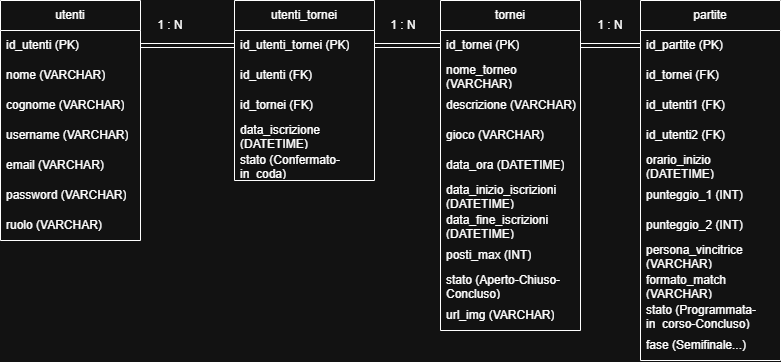

The diagram above was exported from draw.io. Its source (the exported page's mxGraphModel, read from the mxfile embedded in the PNG):
<mxGraphModel dx="873" dy="535" grid="1" gridSize="10" guides="1" tooltips="1" connect="1" arrows="1" fold="1" page="1" pageScale="1" pageWidth="827" pageHeight="1169" math="0" shadow="0">
  <root>
    <mxCell id="0" />
    <mxCell id="1" parent="0" />
    <mxCell id="JozonH0tD9gGWnxMUf1N-1" parent="1" style="swimlane;fontStyle=0;childLayout=stackLayout;horizontal=1;startSize=30;horizontalStack=0;resizeParent=1;resizeParentMax=0;resizeLast=0;collapsible=1;marginBottom=0;whiteSpace=wrap;html=1;" value="utenti" vertex="1">
      <mxGeometry height="240" width="140" x="40" y="80" as="geometry" />
    </mxCell>
    <mxCell id="JozonH0tD9gGWnxMUf1N-2" parent="JozonH0tD9gGWnxMUf1N-1" style="text;strokeColor=none;fillColor=none;align=left;verticalAlign=middle;spacingLeft=4;spacingRight=4;overflow=hidden;points=[[0,0.5],[1,0.5]];portConstraint=eastwest;rotatable=0;whiteSpace=wrap;html=1;" value="id_utenti (PK)" vertex="1">
      <mxGeometry height="30" width="140" y="30" as="geometry" />
    </mxCell>
    <mxCell id="YE_wgrbY5eZtEBlJcb0h-25" parent="JozonH0tD9gGWnxMUf1N-1" style="text;strokeColor=none;fillColor=none;align=left;verticalAlign=middle;spacingLeft=4;spacingRight=4;overflow=hidden;points=[[0,0.5],[1,0.5]];portConstraint=eastwest;rotatable=0;whiteSpace=wrap;html=1;" value="nome (VARCHAR)" vertex="1">
      <mxGeometry height="30" width="140" y="60" as="geometry" />
    </mxCell>
    <mxCell id="YE_wgrbY5eZtEBlJcb0h-26" parent="JozonH0tD9gGWnxMUf1N-1" style="text;strokeColor=none;fillColor=none;align=left;verticalAlign=middle;spacingLeft=4;spacingRight=4;overflow=hidden;points=[[0,0.5],[1,0.5]];portConstraint=eastwest;rotatable=0;whiteSpace=wrap;html=1;" value="cognome (VARCHAR)" vertex="1">
      <mxGeometry height="30" width="140" y="90" as="geometry" />
    </mxCell>
    <mxCell id="JozonH0tD9gGWnxMUf1N-3" parent="JozonH0tD9gGWnxMUf1N-1" style="text;strokeColor=none;fillColor=none;align=left;verticalAlign=middle;spacingLeft=4;spacingRight=4;overflow=hidden;points=[[0,0.5],[1,0.5]];portConstraint=eastwest;rotatable=0;whiteSpace=wrap;html=1;" value="username (VARCHAR)" vertex="1">
      <mxGeometry height="30" width="140" y="120" as="geometry" />
    </mxCell>
    <mxCell id="JozonH0tD9gGWnxMUf1N-11" parent="JozonH0tD9gGWnxMUf1N-1" style="text;strokeColor=none;fillColor=none;align=left;verticalAlign=middle;spacingLeft=4;spacingRight=4;overflow=hidden;points=[[0,0.5],[1,0.5]];portConstraint=eastwest;rotatable=0;whiteSpace=wrap;html=1;" value="email (VARCHAR)" vertex="1">
      <mxGeometry height="30" width="140" y="150" as="geometry" />
    </mxCell>
    <mxCell id="JozonH0tD9gGWnxMUf1N-10" parent="JozonH0tD9gGWnxMUf1N-1" style="text;strokeColor=none;fillColor=none;align=left;verticalAlign=middle;spacingLeft=4;spacingRight=4;overflow=hidden;points=[[0,0.5],[1,0.5]];portConstraint=eastwest;rotatable=0;whiteSpace=wrap;html=1;" value="password (VARCHAR)" vertex="1">
      <mxGeometry height="30" width="140" y="180" as="geometry" />
    </mxCell>
    <mxCell id="JozonH0tD9gGWnxMUf1N-12" parent="JozonH0tD9gGWnxMUf1N-1" style="text;strokeColor=none;fillColor=none;align=left;verticalAlign=middle;spacingLeft=4;spacingRight=4;overflow=hidden;points=[[0,0.5],[1,0.5]];portConstraint=eastwest;rotatable=0;whiteSpace=wrap;html=1;" value="ruolo (VARCHAR)" vertex="1">
      <mxGeometry height="30" width="140" y="210" as="geometry" />
    </mxCell>
    <mxCell id="JozonH0tD9gGWnxMUf1N-5" parent="1" style="swimlane;fontStyle=0;childLayout=stackLayout;horizontal=1;startSize=30;horizontalStack=0;resizeParent=1;resizeParentMax=0;resizeLast=0;collapsible=1;marginBottom=0;whiteSpace=wrap;html=1;" value="tornei" vertex="1">
      <mxGeometry height="330" width="140" x="480" y="80" as="geometry" />
    </mxCell>
    <mxCell id="JozonH0tD9gGWnxMUf1N-6" parent="JozonH0tD9gGWnxMUf1N-5" style="text;strokeColor=none;fillColor=none;align=left;verticalAlign=middle;spacingLeft=4;spacingRight=4;overflow=hidden;points=[[0,0.5],[1,0.5]];portConstraint=eastwest;rotatable=0;whiteSpace=wrap;html=1;" value="id_tornei (PK)" vertex="1">
      <mxGeometry height="30" width="140" y="30" as="geometry" />
    </mxCell>
    <mxCell id="JozonH0tD9gGWnxMUf1N-7" parent="JozonH0tD9gGWnxMUf1N-5" style="text;strokeColor=none;fillColor=none;align=left;verticalAlign=middle;spacingLeft=4;spacingRight=4;overflow=hidden;points=[[0,0.5],[1,0.5]];portConstraint=eastwest;rotatable=0;whiteSpace=wrap;html=1;" value="nome_torneo (VARCHAR)" vertex="1">
      <mxGeometry height="30" width="140" y="60" as="geometry" />
    </mxCell>
    <mxCell id="JozonH0tD9gGWnxMUf1N-14" parent="JozonH0tD9gGWnxMUf1N-5" style="text;strokeColor=none;fillColor=none;align=left;verticalAlign=middle;spacingLeft=4;spacingRight=4;overflow=hidden;points=[[0,0.5],[1,0.5]];portConstraint=eastwest;rotatable=0;whiteSpace=wrap;html=1;" value="descrizione (VARCHAR)" vertex="1">
      <mxGeometry height="30" width="140" y="90" as="geometry" />
    </mxCell>
    <mxCell id="YE_wgrbY5eZtEBlJcb0h-5" parent="JozonH0tD9gGWnxMUf1N-5" style="text;strokeColor=none;fillColor=none;align=left;verticalAlign=middle;spacingLeft=4;spacingRight=4;overflow=hidden;points=[[0,0.5],[1,0.5]];portConstraint=eastwest;rotatable=0;whiteSpace=wrap;html=1;" value="gioco (VARCHAR)" vertex="1">
      <mxGeometry height="30" width="140" y="120" as="geometry" />
    </mxCell>
    <mxCell id="YE_wgrbY5eZtEBlJcb0h-6" parent="JozonH0tD9gGWnxMUf1N-5" style="text;strokeColor=none;fillColor=none;align=left;verticalAlign=middle;spacingLeft=4;spacingRight=4;overflow=hidden;points=[[0,0.5],[1,0.5]];portConstraint=eastwest;rotatable=0;whiteSpace=wrap;html=1;" value="data_ora (DATETIME)" vertex="1">
      <mxGeometry height="30" width="140" y="150" as="geometry" />
    </mxCell>
    <mxCell id="JozonH0tD9gGWnxMUf1N-15" parent="JozonH0tD9gGWnxMUf1N-5" style="text;strokeColor=none;fillColor=none;align=left;verticalAlign=middle;spacingLeft=4;spacingRight=4;overflow=hidden;points=[[0,0.5],[1,0.5]];portConstraint=eastwest;rotatable=0;whiteSpace=wrap;html=1;" value="data_inizio_iscrizioni (DATETIME)" vertex="1">
      <mxGeometry height="30" width="140" y="180" as="geometry" />
    </mxCell>
    <mxCell id="JozonH0tD9gGWnxMUf1N-16" parent="JozonH0tD9gGWnxMUf1N-5" style="text;strokeColor=none;fillColor=none;align=left;verticalAlign=middle;spacingLeft=4;spacingRight=4;overflow=hidden;points=[[0,0.5],[1,0.5]];portConstraint=eastwest;rotatable=0;whiteSpace=wrap;html=1;" value="data_fine_iscrizioni (DATETIME)" vertex="1">
      <mxGeometry height="30" width="140" y="210" as="geometry" />
    </mxCell>
    <mxCell id="YE_wgrbY5eZtEBlJcb0h-7" parent="JozonH0tD9gGWnxMUf1N-5" style="text;strokeColor=none;fillColor=none;align=left;verticalAlign=middle;spacingLeft=4;spacingRight=4;overflow=hidden;points=[[0,0.5],[1,0.5]];portConstraint=eastwest;rotatable=0;whiteSpace=wrap;html=1;" value="posti_max (INT)" vertex="1">
      <mxGeometry height="30" width="140" y="240" as="geometry" />
    </mxCell>
    <mxCell id="JozonH0tD9gGWnxMUf1N-8" parent="JozonH0tD9gGWnxMUf1N-5" style="text;strokeColor=none;fillColor=none;align=left;verticalAlign=middle;spacingLeft=4;spacingRight=4;overflow=hidden;points=[[0,0.5],[1,0.5]];portConstraint=eastwest;rotatable=0;whiteSpace=wrap;html=1;" value="stato (Aperto-Chiuso-Concluso)" vertex="1">
      <mxGeometry height="30" width="140" y="270" as="geometry" />
    </mxCell>
    <mxCell id="YE_wgrbY5eZtEBlJcb0h-27" parent="JozonH0tD9gGWnxMUf1N-5" style="text;strokeColor=none;fillColor=none;align=left;verticalAlign=middle;spacingLeft=4;spacingRight=4;overflow=hidden;points=[[0,0.5],[1,0.5]];portConstraint=eastwest;rotatable=0;whiteSpace=wrap;html=1;" value="url_img (VARCHAR)" vertex="1">
      <mxGeometry height="30" width="140" y="300" as="geometry" />
    </mxCell>
    <mxCell id="JozonH0tD9gGWnxMUf1N-17" parent="1" style="swimlane;fontStyle=0;childLayout=stackLayout;horizontal=1;startSize=30;horizontalStack=0;resizeParent=1;resizeParentMax=0;resizeLast=0;collapsible=1;marginBottom=0;whiteSpace=wrap;html=1;" value="utenti_tornei" vertex="1">
      <mxGeometry height="180" width="140" x="274" y="80" as="geometry" />
    </mxCell>
    <mxCell id="JozonH0tD9gGWnxMUf1N-18" parent="JozonH0tD9gGWnxMUf1N-17" style="text;strokeColor=none;fillColor=none;align=left;verticalAlign=middle;spacingLeft=4;spacingRight=4;overflow=hidden;points=[[0,0.5],[1,0.5]];portConstraint=eastwest;rotatable=0;whiteSpace=wrap;html=1;" value="id_utenti_tornei (PK)" vertex="1">
      <mxGeometry height="30" width="140" y="30" as="geometry" />
    </mxCell>
    <mxCell id="JozonH0tD9gGWnxMUf1N-19" parent="JozonH0tD9gGWnxMUf1N-17" style="text;strokeColor=none;fillColor=none;align=left;verticalAlign=middle;spacingLeft=4;spacingRight=4;overflow=hidden;points=[[0,0.5],[1,0.5]];portConstraint=eastwest;rotatable=0;whiteSpace=wrap;html=1;" value="id_utenti (FK)" vertex="1">
      <mxGeometry height="30" width="140" y="60" as="geometry" />
    </mxCell>
    <mxCell id="JozonH0tD9gGWnxMUf1N-20" parent="JozonH0tD9gGWnxMUf1N-17" style="text;strokeColor=none;fillColor=none;align=left;verticalAlign=middle;spacingLeft=4;spacingRight=4;overflow=hidden;points=[[0,0.5],[1,0.5]];portConstraint=eastwest;rotatable=0;whiteSpace=wrap;html=1;" value="id_tornei (FK)" vertex="1">
      <mxGeometry height="30" width="140" y="90" as="geometry" />
    </mxCell>
    <mxCell id="YE_wgrbY5eZtEBlJcb0h-9" parent="JozonH0tD9gGWnxMUf1N-17" style="text;strokeColor=none;fillColor=none;align=left;verticalAlign=middle;spacingLeft=4;spacingRight=4;overflow=hidden;points=[[0,0.5],[1,0.5]];portConstraint=eastwest;rotatable=0;whiteSpace=wrap;html=1;" value="data_iscrizione (DATETIME)" vertex="1">
      <mxGeometry height="30" width="140" y="120" as="geometry" />
    </mxCell>
    <mxCell id="YE_wgrbY5eZtEBlJcb0h-10" parent="JozonH0tD9gGWnxMUf1N-17" style="text;strokeColor=none;fillColor=none;align=left;verticalAlign=middle;spacingLeft=4;spacingRight=4;overflow=hidden;points=[[0,0.5],[1,0.5]];portConstraint=eastwest;rotatable=0;whiteSpace=wrap;html=1;" value="stato (Confermato-in_coda)" vertex="1">
      <mxGeometry height="30" width="140" y="150" as="geometry" />
    </mxCell>
    <mxCell id="YE_wgrbY5eZtEBlJcb0h-2" edge="1" parent="1" source="JozonH0tD9gGWnxMUf1N-2" style="edgeStyle=orthogonalEdgeStyle;rounded=0;orthogonalLoop=1;jettySize=auto;html=1;exitX=1;exitY=0.5;exitDx=0;exitDy=0;entryX=0;entryY=0.5;entryDx=0;entryDy=0;shape=link;" target="JozonH0tD9gGWnxMUf1N-18">
      <mxGeometry relative="1" as="geometry" />
    </mxCell>
    <mxCell id="YE_wgrbY5eZtEBlJcb0h-3" edge="1" parent="1" source="JozonH0tD9gGWnxMUf1N-18" style="edgeStyle=orthogonalEdgeStyle;rounded=0;orthogonalLoop=1;jettySize=auto;html=1;exitX=1;exitY=0.5;exitDx=0;exitDy=0;entryX=0;entryY=0.5;entryDx=0;entryDy=0;shape=link;" target="JozonH0tD9gGWnxMUf1N-6">
      <mxGeometry relative="1" as="geometry" />
    </mxCell>
    <mxCell id="YE_wgrbY5eZtEBlJcb0h-12" parent="1" style="swimlane;fontStyle=0;childLayout=stackLayout;horizontal=1;startSize=30;horizontalStack=0;resizeParent=1;resizeParentMax=0;resizeLast=0;collapsible=1;marginBottom=0;whiteSpace=wrap;html=1;" value="partite" vertex="1">
      <mxGeometry height="360" width="140" x="680" y="80" as="geometry" />
    </mxCell>
    <mxCell id="YE_wgrbY5eZtEBlJcb0h-13" parent="YE_wgrbY5eZtEBlJcb0h-12" style="text;strokeColor=none;fillColor=none;align=left;verticalAlign=middle;spacingLeft=4;spacingRight=4;overflow=hidden;points=[[0,0.5],[1,0.5]];portConstraint=eastwest;rotatable=0;whiteSpace=wrap;html=1;" value="id_partite (PK)" vertex="1">
      <mxGeometry height="30" width="140" y="30" as="geometry" />
    </mxCell>
    <mxCell id="YE_wgrbY5eZtEBlJcb0h-14" parent="YE_wgrbY5eZtEBlJcb0h-12" style="text;strokeColor=none;fillColor=none;align=left;verticalAlign=middle;spacingLeft=4;spacingRight=4;overflow=hidden;points=[[0,0.5],[1,0.5]];portConstraint=eastwest;rotatable=0;whiteSpace=wrap;html=1;" value="id_tornei (FK)" vertex="1">
      <mxGeometry height="30" width="140" y="60" as="geometry" />
    </mxCell>
    <mxCell id="YE_wgrbY5eZtEBlJcb0h-15" parent="YE_wgrbY5eZtEBlJcb0h-12" style="text;strokeColor=none;fillColor=none;align=left;verticalAlign=middle;spacingLeft=4;spacingRight=4;overflow=hidden;points=[[0,0.5],[1,0.5]];portConstraint=eastwest;rotatable=0;whiteSpace=wrap;html=1;" value="id_utenti1 (FK)" vertex="1">
      <mxGeometry height="30" width="140" y="90" as="geometry" />
    </mxCell>
    <mxCell id="YE_wgrbY5eZtEBlJcb0h-16" parent="YE_wgrbY5eZtEBlJcb0h-12" style="text;strokeColor=none;fillColor=none;align=left;verticalAlign=middle;spacingLeft=4;spacingRight=4;overflow=hidden;points=[[0,0.5],[1,0.5]];portConstraint=eastwest;rotatable=0;whiteSpace=wrap;html=1;" value="id_utenti2 (FK)" vertex="1">
      <mxGeometry height="30" width="140" y="120" as="geometry" />
    </mxCell>
    <mxCell id="YE_wgrbY5eZtEBlJcb0h-17" parent="YE_wgrbY5eZtEBlJcb0h-12" style="text;strokeColor=none;fillColor=none;align=left;verticalAlign=middle;spacingLeft=4;spacingRight=4;overflow=hidden;points=[[0,0.5],[1,0.5]];portConstraint=eastwest;rotatable=0;whiteSpace=wrap;html=1;" value="orario_inizio (DATETIME)" vertex="1">
      <mxGeometry height="30" width="140" y="150" as="geometry" />
    </mxCell>
    <mxCell id="YE_wgrbY5eZtEBlJcb0h-18" parent="YE_wgrbY5eZtEBlJcb0h-12" style="text;strokeColor=none;fillColor=none;align=left;verticalAlign=middle;spacingLeft=4;spacingRight=4;overflow=hidden;points=[[0,0.5],[1,0.5]];portConstraint=eastwest;rotatable=0;whiteSpace=wrap;html=1;" value="punteggio_1 (INT)" vertex="1">
      <mxGeometry height="30" width="140" y="180" as="geometry" />
    </mxCell>
    <mxCell id="YE_wgrbY5eZtEBlJcb0h-19" parent="YE_wgrbY5eZtEBlJcb0h-12" style="text;strokeColor=none;fillColor=none;align=left;verticalAlign=middle;spacingLeft=4;spacingRight=4;overflow=hidden;points=[[0,0.5],[1,0.5]];portConstraint=eastwest;rotatable=0;whiteSpace=wrap;html=1;" value="punteggio_2 (INT)" vertex="1">
      <mxGeometry height="30" width="140" y="210" as="geometry" />
    </mxCell>
    <mxCell id="YE_wgrbY5eZtEBlJcb0h-20" parent="YE_wgrbY5eZtEBlJcb0h-12" style="text;strokeColor=none;fillColor=none;align=left;verticalAlign=middle;spacingLeft=4;spacingRight=4;overflow=hidden;points=[[0,0.5],[1,0.5]];portConstraint=eastwest;rotatable=0;whiteSpace=wrap;html=1;" value="persona_vincitrice (VARCHAR)" vertex="1">
      <mxGeometry height="30" width="140" y="240" as="geometry" />
    </mxCell>
    <mxCell id="YE_wgrbY5eZtEBlJcb0h-21" parent="YE_wgrbY5eZtEBlJcb0h-12" style="text;strokeColor=none;fillColor=none;align=left;verticalAlign=middle;spacingLeft=4;spacingRight=4;overflow=hidden;points=[[0,0.5],[1,0.5]];portConstraint=eastwest;rotatable=0;whiteSpace=wrap;html=1;" value="formato_match (VARCHAR)" vertex="1">
      <mxGeometry height="30" width="140" y="270" as="geometry" />
    </mxCell>
    <mxCell id="YE_wgrbY5eZtEBlJcb0h-22" parent="YE_wgrbY5eZtEBlJcb0h-12" style="text;strokeColor=none;fillColor=none;align=left;verticalAlign=middle;spacingLeft=4;spacingRight=4;overflow=hidden;points=[[0,0.5],[1,0.5]];portConstraint=eastwest;rotatable=0;whiteSpace=wrap;html=1;" value="stato (Programmata-in_corso-Concluso)" vertex="1">
      <mxGeometry height="30" width="140" y="300" as="geometry" />
    </mxCell>
    <mxCell id="YE_wgrbY5eZtEBlJcb0h-24" parent="YE_wgrbY5eZtEBlJcb0h-12" style="text;strokeColor=none;fillColor=none;align=left;verticalAlign=middle;spacingLeft=4;spacingRight=4;overflow=hidden;points=[[0,0.5],[1,0.5]];portConstraint=eastwest;rotatable=0;whiteSpace=wrap;html=1;" value="fase (Semifinale...)" vertex="1">
      <mxGeometry height="30" width="140" y="330" as="geometry" />
    </mxCell>
    <mxCell id="YE_wgrbY5eZtEBlJcb0h-23" edge="1" parent="1" source="JozonH0tD9gGWnxMUf1N-6" style="edgeStyle=orthogonalEdgeStyle;rounded=0;orthogonalLoop=1;jettySize=auto;html=1;exitX=1;exitY=0.5;exitDx=0;exitDy=0;entryX=0;entryY=0.5;entryDx=0;entryDy=0;shape=link;" target="YE_wgrbY5eZtEBlJcb0h-13">
      <mxGeometry relative="1" as="geometry" />
    </mxCell>
    <mxCell id="YE_wgrbY5eZtEBlJcb0h-28" parent="1" style="text;html=1;whiteSpace=wrap;strokeColor=none;fillColor=none;align=center;verticalAlign=middle;rounded=0;" value="1 : N" vertex="1">
      <mxGeometry height="30" width="60" x="180" y="90" as="geometry" />
    </mxCell>
    <mxCell id="YE_wgrbY5eZtEBlJcb0h-29" parent="1" style="text;html=1;whiteSpace=wrap;strokeColor=none;fillColor=none;align=center;verticalAlign=middle;rounded=0;" value="1 : N" vertex="1">
      <mxGeometry height="30" width="60" x="413" y="90" as="geometry" />
    </mxCell>
    <mxCell id="YE_wgrbY5eZtEBlJcb0h-30" parent="1" style="text;html=1;whiteSpace=wrap;strokeColor=none;fillColor=none;align=center;verticalAlign=middle;rounded=0;" value="1 : N" vertex="1">
      <mxGeometry height="30" width="60" x="620" y="90" as="geometry" />
    </mxCell>
  </root>
</mxGraphModel>